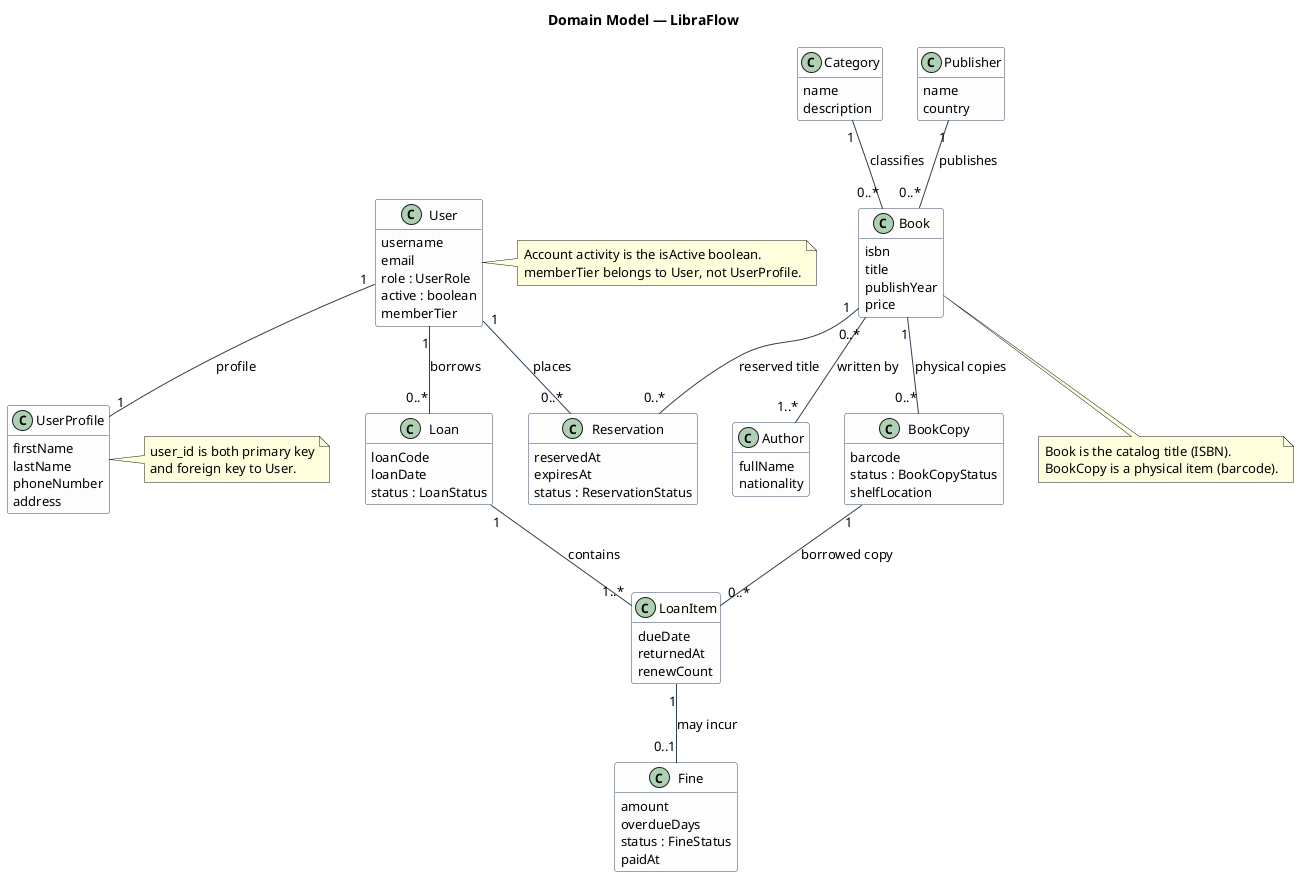

The diagram above was rendered by PlantUML. Its source (embedded in the PNG):
@startuml 03-domain-model
title Domain Model — LibraFlow

skinparam defaultFontName "Tahoma"
skinparam defaultFontSize 13
skinparam shadowing false
skinparam class {
  BackgroundColor #FDFDFD
  BorderColor #34495E
  ArrowColor #2E4053
}
hide methods

class User {
  username
  email
  role : UserRole
  active : boolean
  memberTier
}

class UserProfile {
  firstName
  lastName
  phoneNumber
  address
}

class Category {
  name
  description
}

class Publisher {
  name
  country
}

class Author {
  fullName
  nationality
}

class Book {
  isbn
  title
  publishYear
  price
}

class BookCopy {
  barcode
  status : BookCopyStatus
  shelfLocation
}

class Loan {
  loanCode
  loanDate
  status : LoanStatus
}

class LoanItem {
  dueDate
  returnedAt
  renewCount
}

class Fine {
  amount
  overdueDays
  status : FineStatus
  paidAt
}

class Reservation {
  reservedAt
  expiresAt
  status : ReservationStatus
}

User "1" -- "1" UserProfile : profile
User "1" -- "0..*" Loan : borrows
User "1" -- "0..*" Reservation : places
Category "1" -- "0..*" Book : classifies
Publisher "1" -- "0..*" Book : publishes
Book "0..*" -- "1..*" Author : written by
Book "1" -- "0..*" BookCopy : physical copies
Book "1" -- "0..*" Reservation : reserved title
Loan "1" -- "1..*" LoanItem : contains
BookCopy "1" -- "0..*" LoanItem : borrowed copy
LoanItem "1" -- "0..1" Fine : may incur

note right of User
  Account activity is the isActive boolean.
  memberTier belongs to User, not UserProfile.
end note

note right of UserProfile
  user_id is both primary key
  and foreign key to User.
end note

note bottom of Book
  Book is the catalog title (ISBN).
  BookCopy is a physical item (barcode).
end note

@enduml